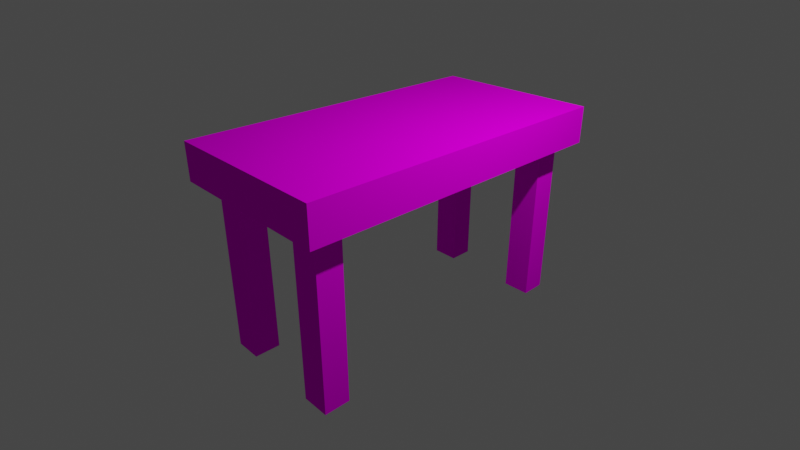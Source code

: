 # Source: meja.blend  (saved by Blender 3.1.7; exported with 4.5.12 LTS)
import bpy
from mathutils import Matrix  # noqa: F401  (used for matrix-valued properties, if any)

bpy.ops.wm.read_factory_settings(use_empty=True)
scene = bpy.context.scene
scene.name = 'Scene'

# ---- collections
col_collection = bpy.data.collections.new('Collection'); scene.collection.children.link(col_collection)

# ---- images (referenced by path relative to the original .blend; pixels are not part of the script)
import os
ASSET_DIR = os.environ.get("B2B_ASSET_DIR", "")  # directory of the original .blend (textures are referenced by path, not embedded)
HERE = os.path.dirname(os.path.abspath(__file__))  # packed textures are extracted next to this script under _unpacked/

def load_image(name, relpath, width, height, colorspace="sRGB"):
    """Load a texture the original file referenced (path relative to the .blend, or extracted next to this script)."""
    p = next((c for c in (os.path.join(HERE, relpath), os.path.join(ASSET_DIR, relpath)) if relpath and os.path.exists(c)), "")
    if p:
        img = bpy.data.images.load(p, check_existing=True)
        img.name = name
    else:  # same state as the original file: an image datablock whose file is absent (Cycles renders it pink)
        img = bpy.data.images.new(name, width, height)
        img.source = "FILE"
        img.filepath = "//" + (relpath or name)
    img.colorspace_settings.name = colorspace
    return img
img_texture_kayu_jpg = load_image('Texture Kayu.jpg', 'Texture Kayu.jpg', 1024, 1024, 'sRGB')

# ---- materials (node trees are filled in below, after node groups)
mat_material = bpy.data.materials.new('Material')
mat_material.alpha_threshold = 0.0
mat_material.use_transparent_shadow = False
mat_material.line_color = (0.0, 0.0, 0.0, 1.0)

# ---- material node trees
mat_material.use_nodes = True; mat_material.node_tree.nodes.clear()
_N = mat_material.node_tree.nodes; _L = mat_material.node_tree.links
n0 = _N.new('ShaderNodeOutputMaterial'); n0.name = 'Material Output'; n0.location = (300, 300)
n1 = _N.new('ShaderNodeBsdfDiffuse'); n1.name = 'Diffuse BSDF'; n1.location = (10, 300)
n2 = _N.new('ShaderNodeTexImage'); n2.name = 'Image Texture'; n2.location = (-280, 278)
n2.image = img_texture_kayu_jpg
_L.new(n1.outputs[0], n0.inputs[0])
_L.new(n2.outputs[0], n1.inputs[0])
n0.is_active_output = True

# ---- world
world_world = bpy.data.worlds.new('World'); scene.world = world_world
world_world.use_nodes = True; world_world.node_tree.nodes.clear()
_N = world_world.node_tree.nodes; _L = world_world.node_tree.links
n0 = _N.new('ShaderNodeOutputWorld'); n0.name = 'World Output'; n0.location = (300, 300)
n1 = _N.new('ShaderNodeBackground'); n1.name = 'Background'; n1.location = (10, 300)
n1.inputs[0].default_value = (0.05088, 0.05088, 0.05088, 1.0)
_L.new(n1.outputs[0], n0.inputs[0])
n0.is_active_output = True
world_world.color = (0.05088, 0.05088, 0.05088)
world_world.use_sun_shadow = False
world_world.sun_shadow_jitter_overblur = 0.0

# ---- cameras
cam_camera = bpy.data.cameras.new('Camera')
cam_camera.clip_end = 100.0
cam_camera.lens = 29.0
cam_camera.ortho_scale = 7.314

# ---- lights
light_light = bpy.data.lights.new('Light', 'POINT')
light_light.transmission_factor = 0.0
light_light.energy = 1000.0
light_light.shadow_soft_size = 0.1
light_light.shadow_maximum_resolution = 0.006
light_light.use_absolute_resolution = True

# ---- meshes
me_cube = bpy.data.meshes.new('Cube')
me_cube.from_pydata([(1.0, 1.0, 1.0), (1.0, 1.0, -1.0), (1.0, -1.0, 1.0), (1.0, -1.0, -1.0), (-1.0, 1.0, 1.0), (-1.0, 1.0, -1.0), (-1.0, -1.0, 1.0), (-1.0, -1.0, -1.0), (0.8023, 1.0, -1.0), (0.48, 1.0, -1.0), (-0.4313, 1.0, -1.0), (-0.7536, 1.0, -1.0), (0.8023, -1.0, 1.0), (0.48, -1.0, 1.0), (-0.4313, -1.0, 1.0), (-0.7536, -1.0, 1.0), (-0.4313, -1.0, -1.0), (-0.7536, -1.0, -1.0), (0.8023, -1.0, -1.0), (0.48, -1.0, -1.0), (-0.7536, 1.0, 1.0), (-0.4313, 1.0, 1.0), (0.48, 1.0, 1.0), (0.8023, 1.0, 1.0), (0.48, 0.906, -10.12), (0.48, 0.7503, -10.12), (0.8023, 0.7503, -10.12), (0.8023, 0.906, -10.12), (-0.7536, 0.906, -10.12), (-0.7536, 0.7503, -10.12), (-0.4313, 0.7503, -10.12), (-0.4313, 0.906, -10.12), (0.8023, -0.906, -10.12), (0.8023, -0.7503, -10.12), (0.48, -0.7503, -10.12), (0.48, -0.906, -10.12), (-0.4313, -0.906, -10.12), (-0.4313, -0.7503, -10.12), (-0.7536, -0.7503, -10.12), (-0.7536, -0.906, -10.12), (-1.0, 0.906, -1.0), (-1.0, 0.7503, -1.0), (-1.0, -0.7503, -1.0), (-1.0, -0.906, -1.0), (1.0, 0.906, 1.0), (1.0, 0.7503, 1.0), (1.0, -0.7503, 1.0), (1.0, -0.906, 1.0), (-1.0, -0.906, 1.0), (-1.0, -0.7503, 1.0), (-1.0, 0.7503, 1.0), (-1.0, 0.906, 1.0), (1.0, -0.906, -1.0), (1.0, -0.7503, -1.0), (1.0, 0.7503, -1.0), (1.0, 0.906, -1.0), (-0.4313, 0.906, -1.0), (-0.4313, 0.7503, -1.0), (-0.7536, 0.7503, -1.0), (-0.7536, 0.906, -1.0), (-0.7536, -0.906, -1.0), (-0.7536, -0.7503, -1.0), (-0.4313, -0.7503, -1.0), (-0.4313, -0.906, -1.0), (0.8023, 0.906, -1.0), (0.8023, 0.7503, -1.0), (0.48, 0.7503, -1.0), (0.48, 0.906, -1.0), (0.48, -0.906, -1.0), (0.48, -0.7503, -1.0), (0.8023, -0.7503, -1.0), (0.8023, -0.906, -1.0), (0.48, 0.906, 1.0), (0.48, 0.7503, 1.0), (0.8023, 0.7503, 1.0), (0.8023, 0.906, 1.0), (0.8023, -0.906, 1.0), (0.8023, -0.7503, 1.0), (0.48, -0.7503, 1.0), (0.48, -0.906, 1.0), (-0.7536, 0.906, 1.0), (-0.7536, 0.7503, 1.0), (-0.4313, 0.7503, 1.0), (-0.4313, 0.906, 1.0), (-0.4313, -0.906, 1.0), (-0.4313, -0.7503, 1.0), (-0.7536, -0.7503, 1.0), (-0.7536, -0.906, 1.0)], [], [(1, 0, 44, 55), (81, 50, 49, 86), (41, 58, 61, 42), (71, 52, 3, 18), (87, 48, 6, 15), (63, 16, 17, 60), (52, 47, 2, 3), (8, 23, 0, 1), (8, 64, 67, 9), (65, 54, 53, 70), (20, 80, 83, 21), (3, 2, 12, 18), (19, 13, 14, 16), (17, 15, 6, 7), (54, 45, 46, 53), (20, 4, 51, 80), (7, 6, 48, 43), (22, 21, 83, 72), (42, 49, 50, 41), (8, 1, 55, 64), (5, 4, 20, 11), (10, 9, 67, 56), (45, 74, 77, 46), (47, 76, 12, 2), (10, 21, 22, 9), (0, 23, 75, 44), (43, 60, 17, 7), (40, 51, 4, 5), (79, 13, 12, 76), (21, 10, 11, 20), (23, 8, 9, 22), (63, 68, 19, 16), (22, 72, 75, 23), (13, 19, 18, 12), (15, 17, 16, 14), (79, 84, 14, 13), (38, 37, 36, 39), (57, 62, 61, 58), (57, 66, 69, 62), (65, 70, 69, 66), (71, 18, 19, 68), (73, 78, 77, 74), (73, 82, 85, 78), (81, 86, 85, 82), (87, 15, 14, 84), (10, 56, 59, 11), (45, 54, 55, 44), (47, 52, 53, 46), (49, 42, 43, 48), (51, 40, 41, 50), (67, 64, 27, 24), (60, 61, 38, 39), (77, 78, 79, 76), (85, 86, 87, 84), (66, 67, 24, 25), (71, 68, 35, 32), (73, 74, 75, 72), (81, 82, 83, 80), (54, 65, 64, 55), (66, 57, 56, 67), (58, 41, 40, 59), (46, 77, 76, 47), (78, 85, 84, 79), (86, 49, 48, 87), (42, 61, 60, 43), (62, 69, 68, 63), (70, 53, 52, 71), (50, 81, 80, 51), (82, 73, 72, 83), (74, 45, 44, 75), (5, 11, 59, 40), (34, 33, 32, 35), (30, 29, 28, 31), (26, 25, 24, 27), (61, 62, 37, 38), (56, 57, 30, 31), (62, 63, 36, 37), (57, 58, 29, 30), (63, 60, 39, 36), (58, 59, 28, 29), (68, 69, 34, 35), (59, 56, 31, 28), (69, 70, 33, 34), (64, 65, 26, 27), (70, 71, 32, 33), (65, 66, 25, 26)])
_uv = me_cube.uv_layers.new(name='UVMap')
_uv.uv.foreach_set('vector', [0.375, 0.5, 0.625, 0.5, 0.625, 0.5456, 0.375, 0.5456, 0.8228, 0.5872, 0.875, 0.5872, 0.875, 0.6628, 0.8228, 0.6628, 0.125, 0.5872, 0.1772, 0.5872, 0.1772, 0.6628, 0.125, 0.6628, 0.3308, 0.7044, 0.375, 0.7044, 0.375, 0.75, 0.3308, 0.75, 0.8228, 0.7044, 0.875, 0.7044, 0.875, 0.75, 0.8228, 0.75, 0.2223, 0.7044, 0.2223, 0.75, 0.1772, 0.75, 0.1772, 0.7044, 0.375, 0.7044, 0.625, 0.7044, 0.625, 0.75, 0.375, 0.75, 0.375, 0.4558, 0.625, 0.4558, 0.625, 0.5, 0.375, 0.5, 0.3308, 0.5, 0.3308, 0.5456, 0.2838, 0.5456, 0.2838, 0.5, 0.3308, 0.5872, 0.375, 0.5872, 0.375, 0.6628, 0.3308, 0.6628, 0.8228, 0.5, 0.8228, 0.5456, 0.7777, 0.5456, 0.7777, 0.5, 0.375, 0.75, 0.625, 0.75, 0.625, 0.7942, 0.375, 0.7942, 0.375, 0.8412, 0.625, 0.8412, 0.625, 0.9027, 0.375, 0.9027, 0.375, 0.9478, 0.625, 0.9478, 0.625, 1.0, 0.375, 1.0, 0.375, 0.5872, 0.625, 0.5872, 0.625, 0.6628, 0.375, 0.6628, 0.8228, 0.5, 0.875, 0.5, 0.875, 0.5456, 0.8228, 0.5456, 0.375, 0.0, 0.625, 0.0, 0.625, 0.04559, 0.375, 0.04559, 0.7162, 0.5, 0.7777, 0.5, 0.7777, 0.5456, 0.7162, 0.5456, 0.375, 0.08725, 0.625, 0.08725, 0.625, 0.1628, 0.375, 0.1628, 0.3308, 0.5, 0.375, 0.5, 0.375, 0.5456, 0.3308, 0.5456, 0.375, 0.25, 0.625, 0.25, 0.625, 0.3022, 0.375, 0.3022, 0.2223, 0.5, 0.2838, 0.5, 0.2838, 0.5456, 0.2223, 0.5456, 0.625, 0.5872, 0.6692, 0.5872, 0.6692, 0.6628, 0.625, 0.6628, 0.625, 0.7044, 0.6692, 0.7044, 0.6692, 0.75, 0.625, 0.75, 0.375, 0.3473, 0.625, 0.3473, 0.625, 0.4088, 0.375, 0.4088, 0.625, 0.5, 0.6692, 0.5, 0.6692, 0.5456, 0.625, 0.5456, 0.125, 0.7044, 0.1772, 0.7044, 0.1772, 0.75, 0.125, 0.75, 0.375, 0.2044, 0.625, 0.2044, 0.625, 0.25, 0.375, 0.25, 0.7162, 0.7044, 0.7162, 0.75, 0.6692, 0.75, 0.6692, 0.7044, 0.625, 0.3473, 0.375, 0.3473, 0.375, 0.3022, 0.625, 0.3022, 0.625, 0.4558, 0.375, 0.4558, 0.375, 0.4088, 0.625, 0.4088, 0.2223, 0.7044, 0.2838, 0.7044, 0.2838, 0.75, 0.2223, 0.75, 0.7162, 0.5, 0.7162, 0.5456, 0.6692, 0.5456, 0.6692, 0.5, 0.625, 0.8412, 0.375, 0.8412, 0.375, 0.7942, 0.625, 0.7942, 0.625, 0.9478, 0.375, 0.9478, 0.375, 0.9027, 0.625, 0.9027, 0.7162, 0.7044, 0.7777, 0.7044, 0.7777, 0.75, 0.7162, 0.75, 0.1772, 0.6628, 0.2223, 0.6628, 0.2223, 0.7044, 0.1772, 0.7044, 0.2223, 0.5872, 0.2223, 0.6628, 0.1772, 0.6628, 0.1772, 0.5872, 0.2223, 0.5872, 0.2838, 0.5872, 0.2838, 0.6628, 0.2223, 0.6628, 0.3308, 0.5872, 0.3308, 0.6628, 0.2838, 0.6628, 0.2838, 0.5872, 0.3308, 0.7044, 0.3308, 0.75, 0.2838, 0.75, 0.2838, 0.7044, 0.7162, 0.5872, 0.7162, 0.6628, 0.6692, 0.6628, 0.6692, 0.5872, 0.7162, 0.5872, 0.7777, 0.5872, 0.7777, 0.6628, 0.7162, 0.6628, 0.8228, 0.5872, 0.8228, 0.6628, 0.7777, 0.6628, 0.7777, 0.5872, 0.8228, 0.7044, 0.8228, 0.75, 0.7777, 0.75, 0.7777, 0.7044, 0.2223, 0.5, 0.2223, 0.5456, 0.1772, 0.5456, 0.1772, 0.5, 0.625, 0.5872, 0.375, 0.5872, 0.375, 0.5456, 0.625, 0.5456, 0.625, 0.7044, 0.375, 0.7044, 0.375, 0.6628, 0.625, 0.6628, 0.625, 0.08725, 0.375, 0.08725, 0.375, 0.04559, 0.625, 0.04559, 0.625, 0.2044, 0.375, 0.2044, 0.375, 0.1628, 0.625, 0.1628, 0.2838, 0.5456, 0.3308, 0.5456, 0.3308, 0.5456, 0.2838, 0.5456, 0.1772, 0.7044, 0.1772, 0.6628, 0.1772, 0.6628, 0.1772, 0.7044, 0.6692, 0.6628, 0.7162, 0.6628, 0.7162, 0.7044, 0.6692, 0.7044, 0.7777, 0.6628, 0.8228, 0.6628, 0.8228, 0.7044, 0.7777, 0.7044, 0.2838, 0.5872, 0.2838, 0.5456, 0.2838, 0.5456, 0.2838, 0.5872, 0.3308, 0.7044, 0.2838, 0.7044, 0.2838, 0.7044, 0.3308, 0.7044, 0.7162, 0.5872, 0.6692, 0.5872, 0.6692, 0.5456, 0.7162, 0.5456, 0.8228, 0.5872, 0.7777, 0.5872, 0.7777, 0.5456, 0.8228, 0.5456, 0.375, 0.5872, 0.3308, 0.5872, 0.3308, 0.5456, 0.375, 0.5456, 0.2838, 0.5872, 0.2223, 0.5872, 0.2223, 0.5456, 0.2838, 0.5456, 0.1772, 0.5872, 0.125, 0.5872, 0.125, 0.5456, 0.1772, 0.5456, 0.625, 0.6628, 0.6692, 0.6628, 0.6692, 0.7044, 0.625, 0.7044, 0.7162, 0.6628, 0.7777, 0.6628, 0.7777, 0.7044, 0.7162, 0.7044, 0.8228, 0.6628, 0.875, 0.6628, 0.875, 0.7044, 0.8228, 0.7044, 0.125, 0.6628, 0.1772, 0.6628, 0.1772, 0.7044, 0.125, 0.7044, 0.2223, 0.6628, 0.2838, 0.6628, 0.2838, 0.7044, 0.2223, 0.7044, 0.3308, 0.6628, 0.375, 0.6628, 0.375, 0.7044, 0.3308, 0.7044, 0.875, 0.5872, 0.8228, 0.5872, 0.8228, 0.5456, 0.875, 0.5456, 0.7777, 0.5872, 0.7162, 0.5872, 0.7162, 0.5456, 0.7777, 0.5456, 0.6692, 0.5872, 0.625, 0.5872, 0.625, 0.5456, 0.6692, 0.5456, 0.125, 0.5, 0.1772, 0.5, 0.1772, 0.5456, 0.125, 0.5456, 0.2838, 0.6628, 0.3308, 0.6628, 0.3308, 0.7044, 0.2838, 0.7044, 0.2223, 0.5872, 0.1772, 0.5872, 0.1772, 0.5456, 0.2223, 0.5456, 0.3308, 0.5872, 0.2838, 0.5872, 0.2838, 0.5456, 0.3308, 0.5456, 0.1772, 0.6628, 0.2223, 0.6628, 0.2223, 0.6628, 0.1772, 0.6628, 0.2223, 0.5456, 0.2223, 0.5872, 0.2223, 0.5872, 0.2223, 0.5456, 0.2223, 0.6628, 0.2223, 0.7044, 0.2223, 0.7044, 0.2223, 0.6628, 0.2223, 0.5872, 0.1772, 0.5872, 0.1772, 0.5872, 0.2223, 0.5872, 0.2223, 0.7044, 0.1772, 0.7044, 0.1772, 0.7044, 0.2223, 0.7044, 0.1772, 0.5872, 0.1772, 0.5456, 0.1772, 0.5456, 0.1772, 0.5872, 0.2838, 0.7044, 0.2838, 0.6628, 0.2838, 0.6628, 0.2838, 0.7044, 0.1772, 0.5456, 0.2223, 0.5456, 0.2223, 0.5456, 0.1772, 0.5456, 0.2838, 0.6628, 0.3308, 0.6628, 0.3308, 0.6628, 0.2838, 0.6628, 0.3308, 0.5456, 0.3308, 0.5872, 0.3308, 0.5872, 0.3308, 0.5456, 0.3308, 0.6628, 0.3308, 0.7044, 0.3308, 0.7044, 0.3308, 0.6628, 0.3308, 0.5872, 0.2838, 0.5872, 0.2838, 0.5872, 0.3308, 0.5872])
me_cube.materials.append(mat_material)
me_cube.use_remesh_preserve_volume = False
me_cube.use_remesh_preserve_attributes = False
me_cube.use_mirror_vertex_groups = False
me_cube.update()

# ---- objects
ob_cube = bpy.data.objects.new('Cube', me_cube)
ob_light = bpy.data.objects.new('Light', light_light)
ob_camera = bpy.data.objects.new('Camera', cam_camera)

# ---- transforms, parenting, visibility, modifiers, constraints
ob_cube.location = (0.0, 0.0, 1.46)
ob_cube.scale = (1.551, 2.971, 0.3298)
ob_cube.lock_rotations_4d = False
ob_cube.empty_display_type = 'ARROWS'
ob_cube.lineart.crease_threshold = 0.0
ob_light.location = (4.076, 1.005, 5.904)
ob_light.rotation_euler = (0.6503, 0.05522, 1.866)
ob_light.lock_rotations_4d = False
ob_light.empty_display_type = 'ARROWS'
ob_light.color = (0.0, 0.0, 0.0, 0.0)
ob_light.lineart.crease_threshold = 0.0
ob_camera.location = (7.359, -6.926, 4.958)
ob_camera.rotation_euler = (1.109, 0.0, 0.8149)
ob_camera.lock_rotations_4d = False
ob_camera.empty_display_type = 'ARROWS'
ob_camera.color = (0.0, 0.0, 0.0, 0.0)
ob_camera.display_type = 'WIRE'
ob_camera.lineart.crease_threshold = 0.0

# ---- collection membership
col_collection.objects.link(ob_cube)
col_collection.objects.link(ob_light)
col_collection.objects.link(ob_camera)

# ---- scene / render settings (as saved in the file)
scene.camera = ob_camera
scene.frame_start = 1; scene.frame_end = 250; scene.frame_set(1)
scene.render.engine = 'BLENDER_EEVEE_NEXT'
scene.cycles.sampling_pattern = 'TABULATED_SOBOL'
scene.cycles.use_light_tree = False
scene.view_settings.view_transform = 'Filmic'
bpy.context.view_layer.update()
